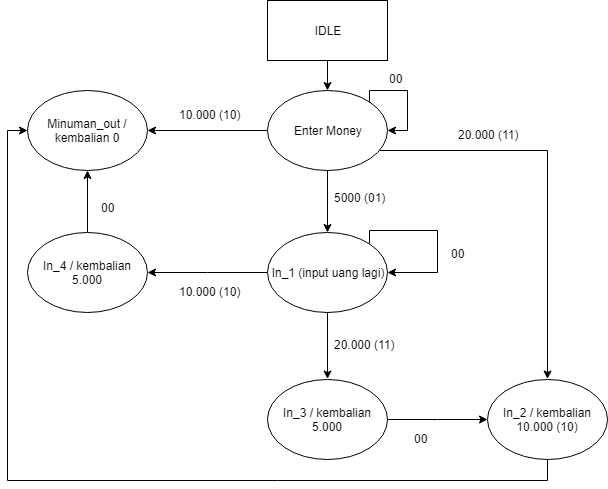

The diagram above was exported from draw.io. Its source (the exported page's mxGraphModel, read from the mxfile embedded in the PNG):
<mxGraphModel dx="1394" dy="764" grid="1" gridSize="10" guides="1" tooltips="1" connect="1" arrows="1" fold="1" page="1" pageScale="1" pageWidth="827" pageHeight="1169" math="0" shadow="0">
  <root>
    <mxCell id="0" />
    <mxCell id="1" parent="0" />
    <mxCell id="GdSukl0a9w6FAKfzbVXw-3" style="edgeStyle=orthogonalEdgeStyle;rounded=0;orthogonalLoop=1;jettySize=auto;html=1;exitX=0.5;exitY=1;exitDx=0;exitDy=0;entryX=0.5;entryY=0;entryDx=0;entryDy=0;" edge="1" parent="1" source="GdSukl0a9w6FAKfzbVXw-1" target="GdSukl0a9w6FAKfzbVXw-2">
      <mxGeometry relative="1" as="geometry" />
    </mxCell>
    <mxCell id="GdSukl0a9w6FAKfzbVXw-1" value="IDLE" style="rounded=0;whiteSpace=wrap;html=1;" vertex="1" parent="1">
      <mxGeometry x="340" y="80" width="120" height="60" as="geometry" />
    </mxCell>
    <mxCell id="GdSukl0a9w6FAKfzbVXw-10" style="edgeStyle=orthogonalEdgeStyle;rounded=0;orthogonalLoop=1;jettySize=auto;html=1;entryX=0.5;entryY=0;entryDx=0;entryDy=0;" edge="1" parent="1" source="GdSukl0a9w6FAKfzbVXw-2" target="GdSukl0a9w6FAKfzbVXw-6">
      <mxGeometry relative="1" as="geometry" />
    </mxCell>
    <mxCell id="GdSukl0a9w6FAKfzbVXw-12" style="edgeStyle=orthogonalEdgeStyle;rounded=0;orthogonalLoop=1;jettySize=auto;html=1;" edge="1" parent="1" source="GdSukl0a9w6FAKfzbVXw-2" target="GdSukl0a9w6FAKfzbVXw-7">
      <mxGeometry relative="1" as="geometry">
        <Array as="points">
          <mxPoint x="620" y="230" />
        </Array>
      </mxGeometry>
    </mxCell>
    <mxCell id="GdSukl0a9w6FAKfzbVXw-21" value="" style="edgeStyle=orthogonalEdgeStyle;rounded=0;orthogonalLoop=1;jettySize=auto;html=1;" edge="1" parent="1" source="GdSukl0a9w6FAKfzbVXw-2" target="GdSukl0a9w6FAKfzbVXw-5">
      <mxGeometry relative="1" as="geometry" />
    </mxCell>
    <mxCell id="GdSukl0a9w6FAKfzbVXw-2" value="Enter Money" style="ellipse;whiteSpace=wrap;html=1;" vertex="1" parent="1">
      <mxGeometry x="340" y="170" width="120" height="80" as="geometry" />
    </mxCell>
    <mxCell id="GdSukl0a9w6FAKfzbVXw-5" value="Minuman_out / kembalian 0&lt;br&gt;" style="ellipse;whiteSpace=wrap;html=1;" vertex="1" parent="1">
      <mxGeometry x="100" y="170" width="120" height="80" as="geometry" />
    </mxCell>
    <mxCell id="GdSukl0a9w6FAKfzbVXw-14" value="" style="edgeStyle=orthogonalEdgeStyle;rounded=0;orthogonalLoop=1;jettySize=auto;html=1;" edge="1" parent="1" source="GdSukl0a9w6FAKfzbVXw-6" target="GdSukl0a9w6FAKfzbVXw-9">
      <mxGeometry relative="1" as="geometry" />
    </mxCell>
    <mxCell id="GdSukl0a9w6FAKfzbVXw-19" style="edgeStyle=orthogonalEdgeStyle;rounded=0;orthogonalLoop=1;jettySize=auto;html=1;entryX=1;entryY=0.5;entryDx=0;entryDy=0;" edge="1" parent="1" source="GdSukl0a9w6FAKfzbVXw-6" target="GdSukl0a9w6FAKfzbVXw-8">
      <mxGeometry relative="1" as="geometry" />
    </mxCell>
    <mxCell id="GdSukl0a9w6FAKfzbVXw-6" value="In_1 (input uang lagi)" style="ellipse;whiteSpace=wrap;html=1;" vertex="1" parent="1">
      <mxGeometry x="340" y="311.5" width="120" height="80" as="geometry" />
    </mxCell>
    <mxCell id="GdSukl0a9w6FAKfzbVXw-25" style="edgeStyle=orthogonalEdgeStyle;rounded=0;orthogonalLoop=1;jettySize=auto;html=1;entryX=0;entryY=0.5;entryDx=0;entryDy=0;" edge="1" parent="1" source="GdSukl0a9w6FAKfzbVXw-7" target="GdSukl0a9w6FAKfzbVXw-5">
      <mxGeometry relative="1" as="geometry">
        <Array as="points">
          <mxPoint x="620" y="560" />
          <mxPoint x="80" y="560" />
          <mxPoint x="80" y="210" />
        </Array>
      </mxGeometry>
    </mxCell>
    <mxCell id="GdSukl0a9w6FAKfzbVXw-7" value="In_2 / kembalian 10.000 (10)" style="ellipse;whiteSpace=wrap;html=1;" vertex="1" parent="1">
      <mxGeometry x="560" y="458.5" width="120" height="80" as="geometry" />
    </mxCell>
    <mxCell id="GdSukl0a9w6FAKfzbVXw-20" value="" style="edgeStyle=orthogonalEdgeStyle;rounded=0;orthogonalLoop=1;jettySize=auto;html=1;" edge="1" parent="1" source="GdSukl0a9w6FAKfzbVXw-8" target="GdSukl0a9w6FAKfzbVXw-5">
      <mxGeometry relative="1" as="geometry" />
    </mxCell>
    <mxCell id="GdSukl0a9w6FAKfzbVXw-8" value="In_4 / kembalian 5.000" style="ellipse;whiteSpace=wrap;html=1;" vertex="1" parent="1">
      <mxGeometry x="100" y="311.5" width="120" height="80" as="geometry" />
    </mxCell>
    <mxCell id="GdSukl0a9w6FAKfzbVXw-16" style="edgeStyle=orthogonalEdgeStyle;rounded=0;orthogonalLoop=1;jettySize=auto;html=1;entryX=0;entryY=0.5;entryDx=0;entryDy=0;" edge="1" parent="1" source="GdSukl0a9w6FAKfzbVXw-9" target="GdSukl0a9w6FAKfzbVXw-7">
      <mxGeometry relative="1" as="geometry" />
    </mxCell>
    <mxCell id="GdSukl0a9w6FAKfzbVXw-9" value="In_3 / kembalian 5.000" style="ellipse;whiteSpace=wrap;html=1;" vertex="1" parent="1">
      <mxGeometry x="340" y="458.5" width="120" height="80" as="geometry" />
    </mxCell>
    <mxCell id="GdSukl0a9w6FAKfzbVXw-11" value="5000 (01)" style="text;html=1;resizable=0;points=[];autosize=1;align=left;verticalAlign=top;spacingTop=-4;" vertex="1" parent="1">
      <mxGeometry x="405" y="268" width="70" height="20" as="geometry" />
    </mxCell>
    <mxCell id="GdSukl0a9w6FAKfzbVXw-13" value="20.000 (11)" style="text;html=1;resizable=0;points=[];autosize=1;align=left;verticalAlign=top;spacingTop=-4;" vertex="1" parent="1">
      <mxGeometry x="529" y="205" width="80" height="20" as="geometry" />
    </mxCell>
    <mxCell id="GdSukl0a9w6FAKfzbVXw-15" value="20.000 (11)" style="text;html=1;resizable=0;points=[];autosize=1;align=left;verticalAlign=top;spacingTop=-4;" vertex="1" parent="1">
      <mxGeometry x="405" y="415" width="80" height="20" as="geometry" />
    </mxCell>
    <mxCell id="GdSukl0a9w6FAKfzbVXw-18" value="00" style="text;html=1;resizable=0;points=[];autosize=1;align=left;verticalAlign=top;spacingTop=-4;" vertex="1" parent="1">
      <mxGeometry x="485" y="509" width="30" height="20" as="geometry" />
    </mxCell>
    <mxCell id="GdSukl0a9w6FAKfzbVXw-22" value="10.000 (10)" style="text;html=1;resizable=0;points=[];autosize=1;align=left;verticalAlign=top;spacingTop=-4;" vertex="1" parent="1">
      <mxGeometry x="250" y="185" width="80" height="20" as="geometry" />
    </mxCell>
    <mxCell id="GdSukl0a9w6FAKfzbVXw-23" value="00" style="text;html=1;resizable=0;points=[];autosize=1;align=left;verticalAlign=top;spacingTop=-4;" vertex="1" parent="1">
      <mxGeometry x="172" y="278" width="30" height="20" as="geometry" />
    </mxCell>
    <mxCell id="GdSukl0a9w6FAKfzbVXw-24" value="10.000 (10)" style="text;html=1;resizable=0;points=[];autosize=1;align=left;verticalAlign=top;spacingTop=-4;" vertex="1" parent="1">
      <mxGeometry x="250" y="361.5" width="80" height="20" as="geometry" />
    </mxCell>
    <mxCell id="GdSukl0a9w6FAKfzbVXw-31" style="edgeStyle=orthogonalEdgeStyle;rounded=0;orthogonalLoop=1;jettySize=auto;html=1;exitX=1;exitY=0;exitDx=0;exitDy=0;entryX=1;entryY=0.5;entryDx=0;entryDy=0;" edge="1" parent="1" source="GdSukl0a9w6FAKfzbVXw-6" target="GdSukl0a9w6FAKfzbVXw-6">
      <mxGeometry relative="1" as="geometry">
        <Array as="points">
          <mxPoint x="442" y="310" />
          <mxPoint x="510" y="310" />
          <mxPoint x="510" y="352" />
        </Array>
      </mxGeometry>
    </mxCell>
    <mxCell id="GdSukl0a9w6FAKfzbVXw-32" value="00" style="text;html=1;resizable=0;points=[];autosize=1;align=left;verticalAlign=top;spacingTop=-4;" vertex="1" parent="1">
      <mxGeometry x="522" y="324" width="30" height="20" as="geometry" />
    </mxCell>
    <mxCell id="GdSukl0a9w6FAKfzbVXw-33" style="edgeStyle=orthogonalEdgeStyle;rounded=0;orthogonalLoop=1;jettySize=auto;html=1;exitX=1;exitY=0;exitDx=0;exitDy=0;entryX=1;entryY=0.5;entryDx=0;entryDy=0;" edge="1" parent="1" source="GdSukl0a9w6FAKfzbVXw-2" target="GdSukl0a9w6FAKfzbVXw-2">
      <mxGeometry relative="1" as="geometry">
        <Array as="points">
          <mxPoint x="442" y="170" />
          <mxPoint x="480" y="170" />
          <mxPoint x="480" y="210" />
        </Array>
      </mxGeometry>
    </mxCell>
    <mxCell id="GdSukl0a9w6FAKfzbVXw-34" value="00" style="text;html=1;resizable=0;points=[];autosize=1;align=left;verticalAlign=top;spacingTop=-4;" vertex="1" parent="1">
      <mxGeometry x="460" y="149" width="30" height="20" as="geometry" />
    </mxCell>
  </root>
</mxGraphModel>